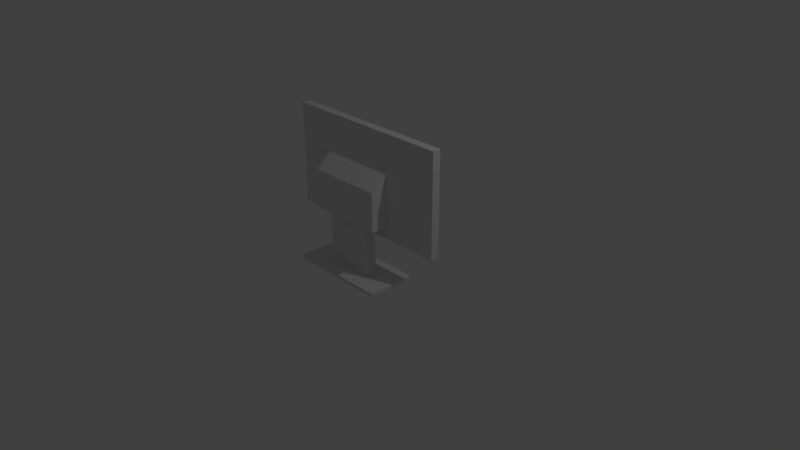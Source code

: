 # Source: Monitor.blend  (saved by Blender 2.79.0; exported with 4.5.12 LTS)
import bpy
from mathutils import Matrix  # noqa: F401  (used for matrix-valued properties, if any)

bpy.ops.wm.read_factory_settings(use_empty=True)
scene = bpy.context.scene
scene.name = 'Scene'

# ---- collections
col_collection_1 = bpy.data.collections.new('Collection 1'); scene.collection.children.link(col_collection_1)

# ---- materials (node trees are filled in below, after node groups)
mat_monitormat = bpy.data.materials.new('MonitorMat')
mat_monitormat.alpha_threshold = 0.0
mat_monitormat.use_transparent_shadow = False
mat_monitormat.roughness = 0.5
mat_monitormat.line_color = (0.0, 0.0, 0.0, 1.0)

# ---- material node trees

# ---- world
world_world = bpy.data.worlds.new('World'); scene.world = world_world
world_world.color = (0.05088, 0.05088, 0.05088)
world_world.use_sun_shadow = False
world_world.sun_shadow_jitter_overblur = 0.0
world_world.cycles.sampling_method = 'MANUAL'

# ---- cameras
cam_camera = bpy.data.cameras.new('Camera')
cam_camera.clip_end = 100.0
cam_camera.lens = 35.0
cam_camera.sensor_width = 32.0
cam_camera.sensor_height = 18.0
cam_camera.ortho_scale = 7.314
cam_camera.dof.focus_distance = 0.0
cam_camera.dof.aperture_fstop = 128.0

# ---- lights
light_lamp = bpy.data.lights.new('Lamp', 'POINT')
light_lamp.transmission_factor = 0.0
light_lamp.cutoff_distance = 30.0
light_lamp.energy = 100.0
light_lamp.shadow_buffer_clip_start = 1.001
light_lamp.shadow_soft_size = 0.1
light_lamp.shadow_maximum_resolution = 0.006
light_lamp.use_absolute_resolution = True

# ---- meshes
me_cube = bpy.data.meshes.new('Cube')
me_cube.from_pydata([(1.133, 0.02923, 0.4546), (1.173, -0.05637, 0.387), (-1.173, -0.05637, 0.387), (-1.133, 0.02923, 0.4546), (1.133, 0.02923, 1.724), (1.173, -0.05637, 1.764), (-1.173, -0.05637, 1.764), (-1.133, 0.02923, 1.724), (0.5095, -0.1673, 0.6153), (-0.5095, -0.1673, 0.6153), (0.5095, -0.1673, 1.318), (-0.5095, -0.1673, 1.318), (0.5095, -0.3874, 0.6153), (-0.5095, -0.3874, 0.6153), (0.5095, -0.3874, 1.136), (-0.5095, -0.3874, 1.136), (0.3264, -0.2032, 0.6153), (-0.3264, -0.2032, 0.6153), (0.3264, -0.3442, 0.6153), (-0.3264, -0.3442, 0.6153), (0.3264, -0.1727, -0.07369), (-0.3264, -0.1727, -0.07369), (0.3264, -0.3137, -0.07369), (-0.3264, -0.3137, -0.07369), (0.6743, 0.07907, -0.07369), (-0.6743, 0.07907, -0.07369), (0.6743, -0.5626, -0.07369), (-0.6743, -0.5626, -0.07369), (0.6743, 0.07907, -0.1193), (-0.6743, 0.07907, -0.1193), (0.6743, -0.5626, -0.1193), (-0.6743, -0.5626, -0.1193), (1.173, 0.05637, 0.387), (-1.173, 0.05637, 0.387), (1.173, 0.05637, 1.764), (-1.173, 0.05637, 1.764)], [], [(32, 1, 2, 33), (34, 35, 6, 5), (32, 34, 5, 1), (6, 2, 9, 11), (2, 6, 35, 33), (4, 0, 3, 7), (10, 11, 15, 14), (1, 5, 10, 8), (2, 1, 8, 9), (5, 6, 11, 10), (12, 14, 15, 13), (8, 10, 14, 12), (11, 9, 13, 15), (8, 12, 18, 16), (16, 18, 22, 20), (12, 13, 19, 18), (13, 9, 17, 19), (9, 8, 16, 17), (20, 22, 26, 24), (17, 16, 20, 21), (19, 17, 21, 23), (18, 19, 23, 22), (23, 27, 26, 22), (21, 20, 24, 25), (23, 21, 25, 27), (24, 26, 30, 28), (25, 24, 28, 29), (27, 25, 29, 31), (26, 27, 31, 30), (29, 28, 30, 31), (3, 0, 32, 33), (0, 4, 34, 32), (7, 3, 33, 35), (4, 7, 35, 34)])
_uv = me_cube.uv_layers.new(name='UVMap')
_uv.uv.foreach_set('vector', [0.7357, 0.009288, 0.7355, 0.03364, 0.2288, 0.02913, 0.229, 0.00478, 0.747, 0.3759, 0.2145, 0.3759, 0.2145, 0.3503, 0.747, 0.3503, 0.7614, 0.0327, 0.7729, 0.3494, 0.747, 0.3503, 0.7355, 0.03364, 0.2145, 0.3503, 0.2288, 0.02913, 0.3764, 0.08619, 0.3637, 0.2532, 0.2288, 0.02913, 0.2145, 0.3503, 0.1882, 0.3492, 0.2025, 0.02796, 0.0001968, 0.9998, 0.0001969, 0.7144, 0.5098, 0.7144, 0.5098, 0.9998, 0.594, 0.2493, 0.3637, 0.2532, 0.3992, 0.1932, 0.5638, 0.2012, 0.7355, 0.03364, 0.747, 0.3503, 0.594, 0.2493, 0.5964, 0.08335, 0.2288, 0.02913, 0.7355, 0.03364, 0.5964, 0.08335, 0.3764, 0.08619, 0.747, 0.3503, 0.2145, 0.3503, 0.3637, 0.2532, 0.594, 0.2493, 0.5558, 0.1243, 0.5638, 0.2012, 0.3992, 0.1932, 0.4128, 0.1238, 0.5964, 0.08335, 0.594, 0.2493, 0.5638, 0.2012, 0.5558, 0.1243, 0.3637, 0.2532, 0.3764, 0.08619, 0.4128, 0.1238, 0.3992, 0.1932, 0.5964, 0.08335, 0.5558, 0.1243, 0.5333, 0.1163, 0.5382, 0.09154, 0.8293, 0.8142, 0.7998, 0.8155, 0.7998, 0.6711, 0.8293, 0.6698, 0.5558, 0.1243, 0.4128, 0.1238, 0.4318, 0.1175, 0.5333, 0.1163, 0.4128, 0.1238, 0.3764, 0.08619, 0.4271, 0.09205, 0.4318, 0.1175, 0.3764, 0.08619, 0.5964, 0.08335, 0.5382, 0.09154, 0.4271, 0.09205, 0.9052, 0.4675, 0.9052, 0.438, 0.978, 0.3858, 0.978, 0.5202, 0.966, 0.8142, 0.8293, 0.8142, 0.8293, 0.6698, 0.966, 0.6698, 0.9955, 0.8155, 0.966, 0.8142, 0.966, 0.6698, 0.9955, 0.6711, 0.7998, 0.8155, 0.6631, 0.8155, 0.6631, 0.6711, 0.7998, 0.6711, 0.7685, 0.438, 0.6957, 0.3858, 0.978, 0.3858, 0.9052, 0.438, 0.7685, 0.4675, 0.9052, 0.4675, 0.978, 0.5202, 0.6957, 0.5202, 0.7685, 0.438, 0.7685, 0.4675, 0.6957, 0.5202, 0.6957, 0.3858, 0.978, 0.5202, 0.978, 0.3858, 0.9876, 0.3858, 0.9876, 0.5202, 0.6957, 0.5202, 0.978, 0.5202, 0.978, 0.5297, 0.6957, 0.5297, 0.6957, 0.3858, 0.6957, 0.5202, 0.6861, 0.5202, 0.6861, 0.3858, 0.978, 0.3858, 0.6957, 0.3858, 0.6957, 0.3763, 0.978, 0.3763, 0.6861, 0.5301, 0.9685, 0.5301, 0.9685, 0.6645, 0.6861, 0.6645, 0.6753, 0.3919, 0.1987, 0.3916, 0.1882, 0.3763, 0.6857, 0.3763, 0.1987, 0.3916, 0.2046, 0.6575, 0.1944, 0.6678, 0.1882, 0.3763, 0.6717, 0.6593, 0.6753, 0.3919, 0.6857, 0.3763, 0.6818, 0.6694, 0.2046, 0.6575, 0.6717, 0.6593, 0.6818, 0.6694, 0.1944, 0.6678])
me_cube.materials.append(mat_monitormat)
me_cube.use_remesh_preserve_volume = False
me_cube.use_remesh_preserve_attributes = False
me_cube.use_mirror_vertex_groups = False
me_cube.update()

# ---- objects
ob_cube = bpy.data.objects.new('Cube', me_cube)
ob_lamp = bpy.data.objects.new('Lamp', light_lamp)
ob_camera = bpy.data.objects.new('Camera', cam_camera)

# ---- transforms, parenting, visibility, modifiers, constraints
ob_cube.location = (0.0, 0.0, 0.0)
ob_cube.lock_rotations_4d = False
ob_cube.empty_display_type = 'ARROWS'
ob_cube.lineart.crease_threshold = 0.0
ob_lamp.location = (4.076, 1.005, 5.904)
ob_lamp.rotation_euler = (0.6503, 0.05522, 1.866)
ob_lamp.lock_rotations_4d = False
ob_lamp.empty_display_type = 'ARROWS'
ob_lamp.color = (0.0, 0.0, 0.0, 0.0)
ob_lamp.lineart.crease_threshold = 0.0
ob_camera.location = (7.481, -6.508, 5.344)
ob_camera.rotation_euler = (1.109, 0.0, 0.8149)
ob_camera.lock_rotations_4d = False
ob_camera.empty_display_type = 'ARROWS'
ob_camera.color = (0.0, 0.0, 0.0, 0.0)
ob_camera.display_type = 'WIRE'
ob_camera.lineart.crease_threshold = 0.0

# ---- collection membership
col_collection_1.objects.link(ob_cube)
col_collection_1.objects.link(ob_lamp)
col_collection_1.objects.link(ob_camera)

# ---- scene / render settings (as saved in the file)
scene.camera = ob_camera
scene.frame_start = 1; scene.frame_end = 250; scene.frame_set(0)
scene.render.engine = 'BLENDER_EEVEE_NEXT'
scene.render.resolution_percentage = 50
scene.render.dither_intensity = 0.0
scene.cycles.use_denoising = False
scene.cycles.samples = 128
scene.cycles.sampling_pattern = 'TABULATED_SOBOL'
scene.cycles.use_adaptive_sampling = False
scene.cycles.use_light_tree = False
scene.cycles.blur_glossy = 0.0
scene.cycles.sample_clamp_indirect = 0.0
scene.view_settings.view_transform = 'Standard'
bpy.context.view_layer.update()
